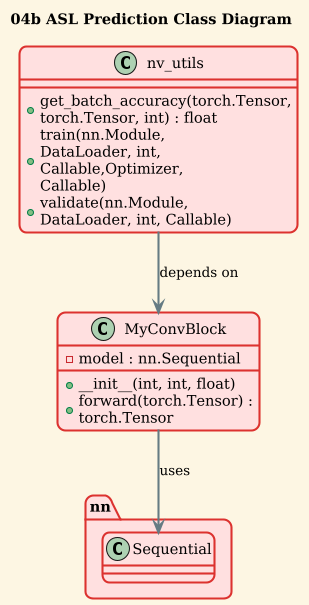

The diagram above was rendered by PlantUML. Its source (embedded in the PNG):
@startuml
!theme sunlust
title 04b ASL Prediction Class Diagram

class MyConvBlock {
    - model : nn.Sequential
    + __init__(int, int, float)
    + forward(torch.Tensor) : torch.Tensor
}

class nv_utils {
    + get_batch_accuracy(torch.Tensor, torch.Tensor, int) : float
    + train(nn.Module, DataLoader, int, Callable,Optimizer, Callable)
    + validate(nn.Module, DataLoader, int, Callable)
}

MyConvBlock --> nn.Sequential : uses
nv_utils --> MyConvBlock : depends on
@enduml